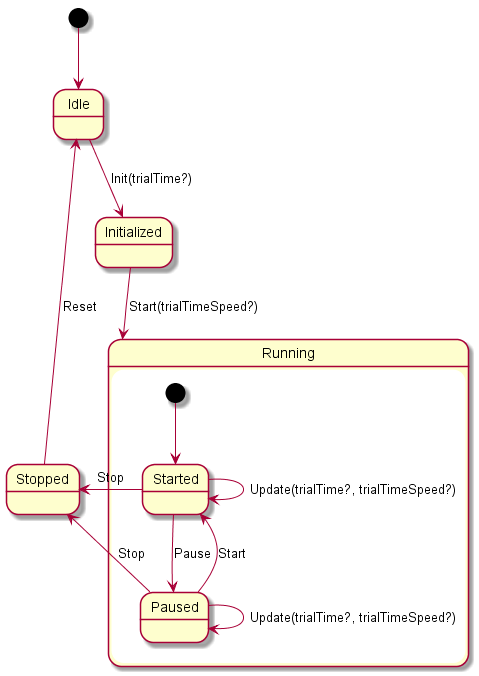

The diagram above was rendered by PlantUML. Its source (embedded in the PNG):
@startuml
[*] --> Idle
Idle -down-> Initialized : Init(trialTime?)
Initialized -down-> Running : Start(trialTimeSpeed?)

state Running {
    [*] --> Started
    Started --> Paused : Pause
    Paused --> Started : Start
    Started --> Started : Update(trialTime?, trialTimeSpeed?)
    Paused --> Paused : Update(trialTime?, trialTimeSpeed?)

}

Started -left-> Stopped : Stop 
Paused -left-> Stopped : Stop
Stopped -up-> Idle : Reset
@enduml